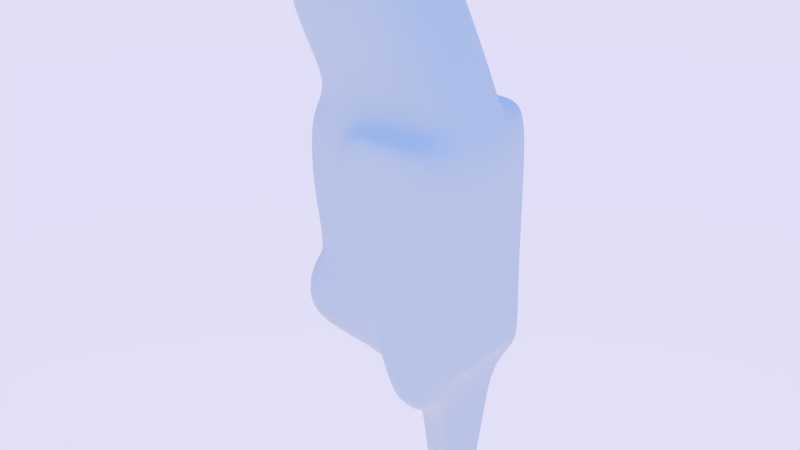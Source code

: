 # Source: LEGO_Parrot.blend  (saved by Blender 2.66.0; exported with 4.5.12 LTS)
import bpy
from mathutils import Matrix  # noqa: F401  (used for matrix-valued properties, if any)

bpy.ops.wm.read_factory_settings(use_empty=True)
scene = bpy.context.scene
scene.name = 'Scene'

# ---- collections
col_collection_1 = bpy.data.collections.new('Collection 1'); scene.collection.children.link(col_collection_1)

# ---- materials (node trees are filled in below, after node groups)
mat_pollywanna = bpy.data.materials.new('PollyWanna')
mat_pollywanna.alpha_threshold = 0.0
mat_pollywanna.use_transparent_shadow = False
mat_pollywanna.roughness = 0.5
mat_pollywanna.line_color = (0.0, 0.0, 0.0, 1.0)

# ---- material node trees

# ---- world
world_world = bpy.data.worlds.new('World'); scene.world = world_world
world_world.use_nodes = True; world_world.node_tree.nodes.clear()
_N = world_world.node_tree.nodes; _L = world_world.node_tree.links
n0 = _N.new('ShaderNodeOutputWorld'); n0.name = 'World Output'; n0.location = (300, 300)
n0.width = 120
n1 = _N.new('ShaderNodeBackground'); n1.name = 'Background'; n1.location = (10, 300)
n1.width = 150
n2 = _N.new('ShaderNodeTexSky'); n2.name = 'Sky Texture'; n2.location = (-190, 300)
n2.sky_type = 'PREETHAM'
n2.ground_albedo = 0.0
n2.sun_elevation = 1.571
_L.new(n1.outputs[0], n0.inputs[0])
_L.new(n2.outputs[0], n1.inputs[0])
n0.is_active_output = True
world_world.color = (0.05088, 0.05088, 0.05088)
world_world.use_sun_shadow = False
world_world.sun_shadow_jitter_overblur = 0.0
world_world.cycles.sampling_method = 'MANUAL'
world_world.cycles.sample_map_resolution = 256

# ---- meshes
me_plane = bpy.data.meshes.new('Plane')
me_plane.from_pydata([(-0.2332, -0.08073, 1.159), (0.09552, -0.03713, 1.159), (-0.2332, -0.08073, 0.7537), (0.3084, -0.03713, 0.7537), (-0.2615, 0.307, 0.7394), (-0.2332, 0.307, 1.115), (-0.1407, -0.08073, 0.6187), (0.3671, -0.03713, 0.6187), (-0.2243, -0.08073, 0.4388), (0.4507, -0.03713, 0.4388), (-0.2243, -0.08073, 0.1728), (0.4507, -0.03713, 0.1728), (-0.1696, -0.08073, -0.06186), (0.4507, -0.03713, -0.06186), (-0.2204, -0.08073, -0.1205), (0.4507, -0.03713, -0.1205), (-0.3006, -0.08073, -0.2907), (0.4507, -0.03713, -0.2907), (-0.07435, -0.08073, 1.159), (0.03211, -0.08073, 0.7537), (0.09078, -0.08073, 0.6187), (-0.008962, -0.08073, 0.4388), (0.01842, -0.08073, 0.1728), (0.09078, -0.08073, -0.06186), (0.1006, -0.08073, -0.1205), (0.1778, -0.08073, -0.2907), (-0.1825, -0.08073, 0.5288), (0.407, -0.03713, 0.5248), (0.08393, -0.08073, 0.517), (0.2832, -0.03801, -0.52), (0.2248, -0.08073, -0.4064), (0.4507, -0.03713, -0.408), (-0.2325, -0.08073, -0.408), (0.4059, -0.1718, -0.1205), (0.4059, -0.1718, -0.06186), (0.4059, -0.03801, -0.5394), (0.2715, 0.08675, -1.164), (0.3907, 0.08675, -1.164), (-0.2332, 0.3539, 1.159), (0.09552, 0.3103, 1.159), (-0.2332, 0.3539, 0.7537), (0.3084, 0.3103, 0.7537), (-0.2615, -0.03379, 0.7394), (-0.2332, -0.03379, 1.115), (-0.3993, 0.1346, 0.9186), (-0.1407, 0.3539, 0.6187), (0.3671, 0.3103, 0.6187), (-0.2243, 0.3539, 0.4388), (0.4507, 0.3103, 0.4388), (-0.2243, 0.3539, 0.1728), (0.4507, 0.3103, 0.1728), (-0.1696, 0.3539, -0.06186), (0.4507, 0.3103, -0.06186), (-0.2204, 0.3539, -0.1205), (0.4507, 0.3103, -0.1205), (-0.3006, 0.3539, -0.2907), (0.4507, 0.3103, -0.2907), (-0.07435, 0.3539, 1.159), (0.03211, 0.3539, 0.7537), (0.09078, 0.3539, 0.6187), (-0.008962, 0.3539, 0.4388), (0.01842, 0.3539, 0.1728), (0.09078, 0.3539, -0.06186), (0.1006, 0.3539, -0.1205), (0.1778, 0.3539, -0.2907), (-0.1825, 0.3539, 0.5288), (0.407, 0.3103, 0.5248), (0.08393, 0.3539, 0.517), (0.4059, -0.1718, 0.1728), (0.2248, 0.3539, -0.4064), (0.4507, 0.3103, -0.408), (-0.2325, 0.3539, -0.408), (0.4059, -0.1718, 0.4388), (0.2832, 0.3112, -0.52), (0.4059, 0.3112, -0.5394), (0.2715, 0.1864, -1.164), (0.3907, 0.1864, -1.164), (0.4059, -0.1718, -0.2907), (-0.008962, -0.1718, 0.4388), (0.01842, -0.1718, 0.1728), (0.09078, -0.1718, -0.06186), (0.1006, -0.1718, -0.1205), (0.1778, -0.1718, -0.2907), (0.3621, -0.1718, 0.5248), (0.08393, -0.1718, 0.517), (0.2832, -0.1718, -0.52), (0.2248, -0.1718, -0.4064), (0.4059, -0.1718, -0.408), (0.4059, -0.1718, -0.5394), (0.4059, 0.4907, 0.4388), (0.4059, 0.4907, 0.1728), (0.4059, 0.4907, -0.06186), (0.4059, 0.4907, -0.1205), (0.4059, 0.4907, -0.2907), (-0.008962, 0.4907, 0.4388), (0.01842, 0.4907, 0.1728), (0.09078, 0.4907, -0.06186), (0.1006, 0.4907, -0.1205), (0.1778, 0.4907, -0.2907), (0.3621, 0.4907, 0.5248), (0.08393, 0.4907, 0.517), (0.2248, 0.4907, -0.4064), (0.4059, 0.4907, -0.408), (0.2832, 0.4907, -0.52), (0.4059, 0.4907, -0.5394), (0.4012, 0.0003383, -0.7313), (0.2796, 0.2728, -0.7178), (0.4012, 0.2728, -0.7313), (0.2796, 0.0003383, -0.7178), (-0.001614, -0.08073, 1.159), (0.1668, -0.08073, 0.7537), (0.2254, -0.08073, 0.6187), (0.2458, -0.08073, 0.5216), (0.3408, 0.08675, -1.164), (-0.001614, 0.3539, 1.159), (0.1668, 0.3539, 0.7537), (0.2254, 0.3539, 0.6187), (0.2458, 0.3539, 0.5216), (0.3105, -0.1718, -0.2907), (0.2782, -0.1718, -0.1205), (0.3546, 0.3112, -0.5313), (0.2741, -0.1718, -0.06186), (0.3408, 0.1864, -1.164), (0.2438, -0.1718, 0.1728), (0.2324, -0.1718, 0.4388), (0.3546, -0.03801, -0.5313), (0.2458, -0.1718, 0.5216), (0.3302, -0.1718, -0.4073), (0.3546, -0.1718, -0.5313), (0.2324, 0.4907, 0.4388), (0.2438, 0.4907, 0.1728), (0.2741, 0.4907, -0.06186), (0.2782, 0.4907, -0.1205), (0.3105, 0.4907, -0.2907), (0.2458, 0.4907, 0.5216), (0.3302, 0.4907, -0.4073), (0.3546, 0.4907, -0.5313), (0.3503, 0.2728, -0.7257), (0.3503, 0.0003383, -0.7257), (0.1322, 0.06529, 1.159), (0.3451, 0.06529, 0.7537), (0.4038, 0.06529, 0.6187), (0.4874, 0.06529, 0.4388), (0.4874, 0.06529, 0.1728), (0.4874, 0.06529, -0.06186), (0.4874, 0.06529, -0.1205), (0.4874, 0.06529, -0.2907), (0.4436, 0.06529, 0.5248), (0.4874, 0.06529, -0.408), (0.1322, 0.2079, 1.159), (0.3451, 0.2079, 0.7537), (0.4038, 0.2079, 0.6187), (0.4874, 0.2126, 0.4388), (0.4874, 0.2126, 0.1728), (0.4874, 0.2126, -0.06186), (0.4874, 0.2126, -0.1205), (0.4874, 0.2126, -0.2907), (0.4436, 0.2126, 0.5248), (0.4874, 0.2126, -0.408), (-0.3942, 0.1693, 0.9082), (-0.4044, 0.1693, 0.929), (-0.3942, 0.1, 0.9082), (-0.4044, 0.1, 0.929), (-0.3736, 0.04213, 1.035), (-0.3736, 0.04213, 0.9153), (-0.3736, 0.2261, 1.035), (-0.3736, 0.2261, 0.9153), (-0.3304, 0.2615, 0.8937), (-0.3304, 0.2615, 1.073), (-0.3304, 0.01171, 0.8937), (-0.3304, 0.01171, 1.073), (-0.3075, -0.03379, 1.118), (-0.3075, -0.03379, 0.8002), (-0.3075, 0.307, 1.118), (-0.3075, 0.307, 0.8002), (-0.2332, 0.04062, 1.115), (-0.2615, 0.04062, 0.7394), (0.2715, 0.1085, -1.164), (-0.1407, 0.01418, 0.6187), (-0.2332, 0.01418, 0.7537), (0.4507, 0.03874, -0.408), (-0.3006, 0.01418, -0.2907), (-0.2204, 0.01418, -0.1205), (0.1377, -0.02988, -0.3997), (-0.1865, -0.02988, -0.4013), (0.3907, 0.1085, -1.164), (-0.1696, 0.01418, -0.06186), (-0.2332, 0.01418, 1.194), (-0.07435, 0.01418, 1.194), (0.09552, 0.03874, 1.159), (-0.2243, 0.01418, 0.1728), (0.4059, 0.03824, -0.5394), (-0.1825, 0.01418, 0.5288), (-0.2243, 0.01418, 0.4388), (0.2832, 0.03824, -0.52), (0.4012, 0.05984, -0.7313), (0.2796, 0.05984, -0.7178), (0.3408, 0.1085, -1.164), (-0.001614, 0.01418, 1.2), (0.4874, 0.09643, -0.06186), (0.4874, 0.09643, -0.1205), (0.4874, 0.09643, -0.408), (0.4874, 0.09643, 0.1728), (0.4436, 0.09643, 0.5248), (0.4874, 0.09643, 0.4388), (0.4874, 0.09643, -0.2907), (0.1322, 0.09643, 1.159), (0.3451, 0.09643, 0.7537), (0.4038, 0.09643, 0.6187), (-0.4044, 0.1151, 0.929), (-0.3942, 0.1151, 0.9082), (-0.3736, 0.0823, 0.9153), (-0.3736, 0.0823, 1.035), (-0.3304, 0.06625, 1.073), (-0.3304, 0.06625, 0.8937), (-0.3075, 0.04062, 0.8002), (-0.3075, 0.04062, 1.118), (-0.3075, 0.2434, 1.118), (-0.3304, 0.2149, 1.073), (-0.3736, 0.1918, 1.035), (-0.4044, 0.1563, 0.929), (-0.2243, 0.2728, 0.4388), (-0.2243, 0.2728, 0.1728), (-0.07435, 0.2728, 1.194), (-0.1696, 0.2728, -0.06186), (0.2715, 0.1678, -1.164), (-0.4005, 0.1264, 0.9211), (-0.3981, 0.1264, 0.9161), (-0.2332, 0.2434, 1.115), (0.3451, 0.1813, 0.7537), (0.4874, 0.1833, 0.4388), (0.4874, 0.1833, -0.1205), (0.2832, 0.246, -0.52), (-0.1865, 0.2908, -0.4013), (-0.2204, 0.2728, -0.1205), (-0.2332, 0.2728, 0.7537), (-0.2615, 0.2434, 0.7394), (0.4059, 0.246, -0.5394), (0.09552, 0.2455, 1.159), (-0.2332, 0.2728, 1.194), (0.3907, 0.1678, -1.164), (-0.3075, 0.2434, 0.8002), (-0.3304, 0.2149, 0.8937), (-0.3736, 0.1918, 0.9153), (-0.3942, 0.1563, 0.9082), (0.4038, 0.1813, 0.6187), (0.1322, 0.1813, 1.159), (0.4874, 0.1833, -0.2907), (0.4436, 0.1833, 0.5248), (0.4874, 0.1833, 0.1728), (0.4874, 0.1833, -0.408), (0.4874, 0.1833, -0.06186), (-0.001614, 0.2728, 1.2), (0.3408, 0.1678, -1.164), (0.2796, 0.222, -0.7178), (0.4012, 0.222, -0.7313), (-0.1825, 0.2728, 0.5288), (0.1377, 0.2908, -0.3997), (-0.3006, 0.2728, -0.2907), (0.4507, 0.2455, -0.408), (-0.1407, 0.2728, 0.6187), (-0.02537, 0.1271, -0.409)], [], [(18, 0, 2, 19), (40, 4, 5, 38), (19, 2, 6, 20), (28, 26, 8, 21), (21, 8, 10, 22), (22, 10, 12, 23), (23, 12, 14, 24), (24, 14, 16, 25), (109, 18, 19, 110), (110, 19, 20, 111), (24, 81, 80, 23), (112, 126, 83, 27), (23, 80, 79, 22), (11, 68, 34, 13), (15, 33, 77, 17), (20, 6, 26, 28), (111, 20, 28, 112), (25, 16, 32, 30), (25, 82, 81, 24), (125, 128, 85, 29), (30, 86, 82, 25), (17, 77, 87, 31), (57, 58, 40, 38), (235, 236, 4, 40), (58, 59, 45, 40), (67, 60, 47, 65), (60, 61, 49, 47), (61, 62, 51, 49), (62, 63, 53, 51), (63, 64, 55, 53), (114, 115, 58, 57), (115, 116, 59, 58), (70, 102, 93, 56), (62, 96, 97, 63), (117, 134, 100, 67), (61, 95, 96, 62), (52, 91, 90, 50), (59, 67, 65, 45), (116, 117, 67, 59), (64, 69, 71, 55), (127, 86, 85, 128), (56, 93, 92, 54), (118, 82, 86, 127), (137, 122, 75, 106), (119, 81, 82, 118), (41, 150, 151, 46), (235, 40, 45, 260), (121, 80, 81, 119), (123, 79, 80, 121), (11, 143, 142, 9), (159, 44, 160), (31, 148, 146, 17), (234, 53, 55, 258), (162, 226, 44, 227, 161), (233, 71, 69, 257), (0, 43, 42, 2), (3, 140, 139, 1), (54, 155, 156, 56), (220, 226, 162, 209), (253, 122, 76, 240), (224, 51, 53, 234), (227, 44, 159, 244), (223, 57, 38, 239), (7, 141, 140, 3), (258, 55, 71, 233), (50, 153, 154, 52), (222, 49, 51, 224), (255, 107, 74, 237), (260, 45, 65, 256), (252, 114, 57, 223), (17, 146, 145, 15), (187, 175, 43, 0), (221, 47, 49, 222), (124, 78, 79, 123), (238, 246, 149, 39), (256, 65, 47, 221), (126, 84, 78, 124), (22, 79, 78, 21), (138, 108, 36, 113), (60, 94, 95, 61), (254, 106, 75, 225), (237, 74, 70, 259), (257, 69, 73, 232), (13, 34, 33, 15), (29, 85, 86, 30), (9, 72, 68, 11), (27, 83, 72, 9), (21, 78, 84, 28), (31, 87, 88, 35), (134, 129, 94, 100), (129, 130, 95, 94), (130, 131, 96, 95), (131, 132, 97, 96), (132, 133, 98, 97), (133, 135, 101, 98), (135, 136, 103, 101), (64, 98, 101, 69), (63, 97, 98, 64), (74, 104, 102, 70), (54, 92, 91, 52), (50, 90, 89, 48), (69, 101, 103, 73), (120, 136, 104, 74), (48, 89, 99, 66), (67, 100, 94, 60), (120, 137, 106, 73), (240, 76, 107, 255), (125, 29, 108, 138), (232, 73, 106, 254), (1, 109, 110, 3), (3, 110, 111, 7), (28, 84, 126, 112), (7, 111, 112, 27), (35, 88, 128, 125), (39, 41, 115, 114), (41, 46, 116, 115), (66, 99, 134, 117), (46, 66, 117, 116), (87, 127, 128, 88), (77, 118, 127, 87), (107, 76, 122, 137), (33, 119, 118, 77), (34, 121, 119, 33), (68, 123, 121, 34), (225, 75, 122, 253), (238, 39, 114, 252), (72, 124, 123, 68), (83, 126, 124, 72), (105, 138, 113, 37), (99, 89, 129, 134), (89, 90, 130, 129), (90, 91, 131, 130), (91, 92, 132, 131), (92, 93, 133, 132), (93, 102, 135, 133), (102, 104, 136, 135), (73, 103, 136, 120), (74, 107, 137, 120), (35, 125, 138, 105), (231, 155, 154, 251), (251, 154, 153, 249), (230, 152, 157, 248), (250, 158, 156, 247), (249, 153, 152, 230), (229, 150, 149, 246), (248, 157, 151, 245), (245, 151, 150, 229), (247, 156, 155, 231), (9, 142, 147, 27), (39, 149, 150, 41), (56, 156, 158, 70), (48, 152, 153, 50), (15, 145, 144, 13), (66, 157, 152, 48), (52, 154, 155, 54), (27, 147, 141, 7), (13, 144, 143, 11), (46, 151, 157, 66), (180, 201, 148, 31), (163, 162, 161, 164), (212, 209, 162, 163), (243, 244, 159, 166), (166, 159, 160, 165), (213, 212, 163, 170), (170, 163, 164, 169), (167, 166, 165, 168), (242, 243, 166, 167), (216, 213, 170, 171), (241, 242, 167, 174), (174, 167, 168, 173), (171, 170, 169, 172), (236, 241, 174, 4), (175, 216, 171, 43), (4, 174, 173, 5), (43, 171, 172, 42), (2, 42, 176, 179), (2, 179, 178, 6), (14, 182, 181, 16), (32, 184, 183, 30), (113, 197, 185, 37), (12, 186, 182, 14), (18, 188, 187, 0), (16, 181, 184, 32), (10, 190, 186, 12), (105, 195, 191, 35), (6, 178, 192, 26), (109, 198, 188, 18), (239, 228, 175, 187), (8, 193, 190, 10), (1, 139, 206, 189), (26, 192, 193, 8), (108, 196, 177, 36), (35, 191, 180, 31), (30, 183, 194, 29), (37, 185, 195, 105), (29, 194, 196, 108), (36, 177, 197, 113), (1, 189, 198, 109), (145, 200, 199, 144), (144, 199, 202, 143), (142, 204, 203, 147), (148, 201, 205, 146), (143, 202, 204, 142), (140, 207, 206, 139), (147, 203, 208, 141), (141, 208, 207, 140), (146, 205, 200, 145), (259, 250, 201, 180), (219, 220, 209, 212), (164, 161, 210, 211), (218, 219, 212, 213), (169, 164, 211, 214), (217, 218, 213, 216), (172, 169, 214, 215), (42, 172, 215, 176), (228, 217, 216, 175), (208, 245, 229, 207), (165, 160, 220, 219), (186, 224, 234, 182), (183, 257, 232, 194), (196, 254, 225, 177), (173, 168, 218, 217), (211, 210, 244, 243), (192, 256, 221, 193), (188, 223, 239, 187), (205, 247, 231, 200), (189, 238, 252, 198), (179, 176, 236, 235), (178, 260, 256, 192), (202, 249, 230, 204), (38, 5, 228, 239), (198, 252, 223, 188), (176, 215, 241, 236), (181, 258, 233, 184), (203, 248, 245, 208), (185, 240, 255, 195), (201, 250, 247, 205), (193, 221, 222, 190), (161, 227, 244, 210), (199, 251, 249, 202), (182, 234, 258, 181), (177, 225, 253, 197), (5, 173, 217, 228), (190, 222, 224, 186), (197, 253, 240, 185), (204, 230, 248, 203), (189, 206, 246, 238), (215, 214, 242, 241), (200, 231, 251, 199), (160, 44, 226, 220), (191, 237, 259, 180), (168, 165, 219, 218), (214, 211, 243, 242), (207, 229, 246, 206), (195, 255, 237, 191), (194, 232, 254, 196), (70, 158, 250, 259), (179, 235, 260, 178), (233, 261, 184), (184, 261, 183), (257, 261, 233), (183, 261, 257)])
me_plane.polygons.foreach_set('use_smooth', [True] * 262)
_uv = me_plane.uv_layers.new(name='UVMap')
_uv.uv.foreach_set('vector', [0.3365, 0.9767, 0.1842, 0.9767, 0.1842, 0.5878, 0.4385, 0.5878, 0.1842, 0.5878, 0.157, 0.5741, 0.1842, 0.9347, 0.1842, 0.9767, 0.4385, 0.5878, 0.1842, 0.5878, 0.2728, 0.4584, 0.4948, 0.4584, 0.4882, 0.3609, 0.2327, 0.3721, 0.1926, 0.2859, 0.3992, 0.2859, 0.3992, 0.2859, 0.1926, 0.2859, 0.1926, 0.03082, 0.4254, 0.03082, 0.81, 0.975, 0.7207, 0.975, 0.7408, 0.8887, 0.8366, 0.8887, 0.8366, 0.8887, 0.7408, 0.8887, 0.7221, 0.8671, 0.8402, 0.8671, 0.8402, 0.8671, 0.7221, 0.8671, 0.6927, 0.8046, 0.8686, 0.8046, 0.4062, 0.9767, 0.3365, 0.9767, 0.4385, 0.5878, 0.5677, 0.5878, 0.5677, 0.5878, 0.4385, 0.5878, 0.4948, 0.4584, 0.6239, 0.4584, 0.8402, 0.8671, 0.8402, 0.8671, 0.8366, 0.8887, 0.8366, 0.8887, 0.6434, 0.3653, 0.6434, 0.3653, 0.755, 0.3684, 0.798, 0.3684, 0.8366, 0.8887, 0.8366, 0.8887, 0.81, 0.975, 0.81, 0.975, 0.9689, 0.975, 0.9524, 0.975, 0.9524, 0.8887, 0.9689, 0.8887, 0.9689, 0.8671, 0.9524, 0.8671, 0.9524, 0.8046, 0.9689, 0.8046, 0.4948, 0.4584, 0.2728, 0.4584, 0.2327, 0.3721, 0.4882, 0.3609, 0.6239, 0.4584, 0.4948, 0.4584, 0.4882, 0.3609, 0.6434, 0.3653, 0.8686, 0.8046, 0.6927, 0.8046, 0.7177, 0.7614, 0.8859, 0.762, 0.8686, 0.8046, 0.8686, 0.8046, 0.8402, 0.8671, 0.8402, 0.8671, 0.9336, 0.7161, 0.9336, 0.7161, 0.9073, 0.7202, 0.9073, 0.7202, 0.8859, 0.762, 0.8859, 0.762, 0.8686, 0.8046, 0.8686, 0.8046, 0.9689, 0.8046, 0.9524, 0.8046, 0.9524, 0.7614, 0.9689, 0.7614, 0.3365, 0.9767, 0.4385, 0.5878, 0.1842, 0.5878, 0.1842, 0.9767, 0.1842, 0.5878, 0.157, 0.5741, 0.157, 0.5741, 0.1842, 0.5878, 0.4385, 0.5878, 0.4948, 0.4584, 0.2728, 0.4584, 0.1842, 0.5878, 0.4882, 0.3609, 0.3992, 0.2859, 0.1926, 0.2859, 0.2327, 0.3721, 0.3992, 0.2859, 0.4254, 0.03082, 0.1926, 0.03082, 0.1926, 0.2859, 0.81, 0.975, 0.8366, 0.8887, 0.7408, 0.8887, 0.7207, 0.975, 0.8366, 0.8887, 0.8402, 0.8671, 0.7221, 0.8671, 0.7408, 0.8887, 0.8402, 0.8671, 0.8686, 0.8046, 0.6927, 0.8046, 0.7221, 0.8671, 0.4062, 0.9767, 0.5677, 0.5878, 0.4385, 0.5878, 0.3365, 0.9767, 0.5677, 0.5878, 0.6239, 0.4584, 0.4948, 0.4584, 0.4385, 0.5878, 0.9689, 0.7614, 0.9524, 0.7614, 0.9524, 0.8046, 0.9689, 0.8046, 0.8366, 0.8887, 0.8366, 0.8887, 0.8402, 0.8671, 0.8402, 0.8671, 0.6434, 0.3653, 0.6434, 0.3653, 0.4882, 0.3609, 0.4882, 0.3609, 0.81, 0.975, 0.81, 0.975, 0.8366, 0.8887, 0.8366, 0.8887, 0.9689, 0.8887, 0.9524, 0.8887, 0.9524, 0.975, 0.9689, 0.975, 0.4948, 0.4584, 0.4882, 0.3609, 0.2327, 0.3721, 0.2728, 0.4584, 0.6239, 0.4584, 0.6434, 0.3653, 0.4882, 0.3609, 0.4948, 0.4584, 0.8686, 0.8046, 0.8859, 0.762, 0.7177, 0.7614, 0.6927, 0.8046, 0.9246, 0.7617, 0.8859, 0.762, 0.9073, 0.7202, 0.9336, 0.7161, 0.9689, 0.8046, 0.9524, 0.8046, 0.9524, 0.8671, 0.9689, 0.8671, 0.9174, 0.8046, 0.8686, 0.8046, 0.8859, 0.762, 0.9246, 0.7617, 0.932, 0.6446, 0.9285, 0.4835, 0.903, 0.4835, 0.906, 0.6475, 0.9055, 0.8671, 0.8402, 0.8671, 0.8686, 0.8046, 0.9174, 0.8046, 0.7035, 0.5878, 0.7387, 0.5878, 0.7949, 0.4584, 0.7598, 0.4584, 0.1842, 0.5878, 0.1842, 0.5878, 0.2728, 0.4584, 0.2728, 0.4584, 0.904, 0.8887, 0.8366, 0.8887, 0.8402, 0.8671, 0.9055, 0.8671, 0.8928, 0.975, 0.81, 0.975, 0.8366, 0.8887, 0.904, 0.8887, 0.84, 0.03082, 0.8751, 0.03082, 0.8751, 0.2859, 0.84, 0.2859, 0.02978, 0.736, 0.02485, 0.746, 0.01992, 0.756, 0.9689, 0.7614, 0.9824, 0.7614, 0.9824, 0.8046, 0.9689, 0.8046, 0.7221, 0.8671, 0.7221, 0.8671, 0.6927, 0.8046, 0.6927, 0.8046, 0.01992, 0.756, 0.02367, 0.7484, 0.02485, 0.746, 0.02603, 0.7436, 0.02978, 0.736, 0.7346, 0.7639, 0.7177, 0.7614, 0.8859, 0.762, 0.8538, 0.7645, 0.1842, 0.9767, 0.1842, 0.9347, 0.157, 0.5741, 0.1842, 0.5878, 0.7035, 0.5878, 0.7387, 0.5878, 0.5345, 0.9767, 0.4994, 0.9767, 0.9689, 0.8671, 0.9824, 0.8671, 0.9824, 0.8046, 0.9689, 0.8046, 0.01992, 0.756, 0.02367, 0.7484, 0.01992, 0.756, 0.01992, 0.756, 0.9285, 0.4835, 0.9285, 0.4835, 0.9468, 0.4835, 0.9468, 0.4835, 0.7408, 0.8887, 0.7408, 0.8887, 0.7221, 0.8671, 0.7221, 0.8671, 0.02603, 0.7436, 0.02485, 0.746, 0.02978, 0.736, 0.02978, 0.736, 0.3365, 0.9767, 0.3365, 0.9767, 0.1842, 0.9767, 0.1842, 0.9767, 0.7598, 0.4584, 0.7949, 0.4584, 0.7387, 0.5878, 0.7035, 0.5878, 0.6927, 0.8046, 0.6927, 0.8046, 0.7177, 0.7614, 0.7346, 0.7639, 0.9689, 0.975, 0.9824, 0.975, 0.9824, 0.8887, 0.9689, 0.8887, 0.7207, 0.975, 0.7207, 0.975, 0.7408, 0.8887, 0.7408, 0.8887, 0.9507, 0.6425, 0.9507, 0.6425, 0.9524, 0.7131, 0.9524, 0.7131, 0.2728, 0.4584, 0.2728, 0.4584, 0.2327, 0.3721, 0.2327, 0.3721, 0.4062, 0.9767, 0.4062, 0.9767, 0.3365, 0.9767, 0.3365, 0.9767, 0.9689, 0.8046, 0.9824, 0.8046, 0.9824, 0.8671, 0.9689, 0.8671, 0.1842, 0.9767, 0.1842, 0.9347, 0.1842, 0.9347, 0.1842, 0.9767, 0.1926, 0.2859, 0.1926, 0.2859, 0.1926, 0.03082, 0.1926, 0.03082, 0.6306, 0.2859, 0.3992, 0.2859, 0.4254, 0.03082, 0.6416, 0.03082, 0.4994, 0.9767, 0.5345, 0.9767, 0.5345, 0.9767, 0.4994, 0.9767, 0.2327, 0.3721, 0.2327, 0.3721, 0.1926, 0.2859, 0.1926, 0.2859, 0.6434, 0.3653, 0.4882, 0.3609, 0.3992, 0.2859, 0.6306, 0.2859, 0.4254, 0.03082, 0.4254, 0.03082, 0.3992, 0.2859, 0.3992, 0.2859, 0.932, 0.6446, 0.906, 0.6475, 0.903, 0.4835, 0.9285, 0.4835, 0.3992, 0.2859, 0.3992, 0.2859, 0.4254, 0.03082, 0.4254, 0.03082, 0.906, 0.6475, 0.906, 0.6475, 0.903, 0.4835, 0.903, 0.4835, 0.9524, 0.7131, 0.9524, 0.7131, 0.9689, 0.7614, 0.9689, 0.7614, 0.8538, 0.7645, 0.8859, 0.762, 0.9073, 0.7202, 0.9073, 0.7202, 0.9689, 0.8887, 0.9524, 0.8887, 0.9524, 0.8671, 0.9689, 0.8671, 0.9073, 0.7202, 0.9073, 0.7202, 0.8859, 0.762, 0.8859, 0.762, 0.84, 0.2859, 0.797, 0.2859, 0.797, 0.03082, 0.84, 0.03082, 0.798, 0.3684, 0.755, 0.3684, 0.797, 0.2859, 0.84, 0.2859, 0.3992, 0.2859, 0.3992, 0.2859, 0.4882, 0.3609, 0.4882, 0.3609, 0.9689, 0.7614, 0.9524, 0.7614, 0.9524, 0.7131, 0.9524, 0.7131, 0.6434, 0.3653, 0.6306, 0.2859, 0.3992, 0.2859, 0.4882, 0.3609, 0.6306, 0.2859, 0.6416, 0.03082, 0.4254, 0.03082, 0.3992, 0.2859, 0.8928, 0.975, 0.904, 0.8887, 0.8366, 0.8887, 0.81, 0.975, 0.904, 0.8887, 0.9055, 0.8671, 0.8402, 0.8671, 0.8366, 0.8887, 0.9055, 0.8671, 0.9174, 0.8046, 0.8686, 0.8046, 0.8402, 0.8671, 0.9174, 0.8046, 0.9246, 0.7617, 0.8859, 0.762, 0.8686, 0.8046, 0.9246, 0.7617, 0.9336, 0.7161, 0.9073, 0.7202, 0.8859, 0.762, 0.8686, 0.8046, 0.8686, 0.8046, 0.8859, 0.762, 0.8859, 0.762, 0.8402, 0.8671, 0.8402, 0.8671, 0.8686, 0.8046, 0.8686, 0.8046, 0.9524, 0.7131, 0.9524, 0.7131, 0.9524, 0.7614, 0.9689, 0.7614, 0.9689, 0.8671, 0.9524, 0.8671, 0.9524, 0.8887, 0.9689, 0.8887, 0.84, 0.03082, 0.797, 0.03082, 0.797, 0.2859, 0.84, 0.2859, 0.8859, 0.762, 0.8859, 0.762, 0.9073, 0.7202, 0.9073, 0.7202, 0.9336, 0.7161, 0.9336, 0.7161, 0.9524, 0.7131, 0.9524, 0.7131, 0.84, 0.2859, 0.797, 0.2859, 0.755, 0.3684, 0.798, 0.3684, 0.4882, 0.3609, 0.4882, 0.3609, 0.3992, 0.2859, 0.3992, 0.2859, 0.9336, 0.7161, 0.932, 0.6446, 0.906, 0.6475, 0.9073, 0.7202, 0.9468, 0.4835, 0.9468, 0.4835, 0.9507, 0.6425, 0.9507, 0.6425, 0.9336, 0.7161, 0.9073, 0.7202, 0.906, 0.6475, 0.932, 0.6446, 0.9073, 0.7202, 0.9073, 0.7202, 0.906, 0.6475, 0.906, 0.6475, 0.4994, 0.9767, 0.4062, 0.9767, 0.5677, 0.5878, 0.7035, 0.5878, 0.7035, 0.5878, 0.5677, 0.5878, 0.6239, 0.4584, 0.7598, 0.4584, 0.4882, 0.3609, 0.4882, 0.3609, 0.6434, 0.3653, 0.6434, 0.3653, 0.7598, 0.4584, 0.6239, 0.4584, 0.6434, 0.3653, 0.798, 0.3684, 0.9524, 0.7131, 0.9524, 0.7131, 0.9336, 0.7161, 0.9336, 0.7161, 0.4994, 0.9767, 0.7035, 0.5878, 0.5677, 0.5878, 0.4062, 0.9767, 0.7035, 0.5878, 0.7598, 0.4584, 0.6239, 0.4584, 0.5677, 0.5878, 0.798, 0.3684, 0.755, 0.3684, 0.6434, 0.3653, 0.6434, 0.3653, 0.7598, 0.4584, 0.798, 0.3684, 0.6434, 0.3653, 0.6239, 0.4584, 0.9524, 0.7614, 0.9246, 0.7617, 0.9336, 0.7161, 0.9524, 0.7131, 0.9524, 0.8046, 0.9174, 0.8046, 0.9246, 0.7617, 0.9524, 0.7614, 0.9507, 0.6425, 0.9468, 0.4835, 0.9285, 0.4835, 0.932, 0.6446, 0.9524, 0.8671, 0.9055, 0.8671, 0.9174, 0.8046, 0.9524, 0.8046, 0.9524, 0.8887, 0.904, 0.8887, 0.9055, 0.8671, 0.9524, 0.8671, 0.9524, 0.975, 0.8928, 0.975, 0.904, 0.8887, 0.9524, 0.8887, 0.903, 0.4835, 0.903, 0.4835, 0.9285, 0.4835, 0.9285, 0.4835, 0.4994, 0.9767, 0.4994, 0.9767, 0.4062, 0.9767, 0.4062, 0.9767, 0.797, 0.2859, 0.6306, 0.2859, 0.6416, 0.03082, 0.797, 0.03082, 0.755, 0.3684, 0.6434, 0.3653, 0.6306, 0.2859, 0.797, 0.2859, 0.9507, 0.6425, 0.932, 0.6446, 0.9285, 0.4835, 0.9468, 0.4835, 0.755, 0.3684, 0.797, 0.2859, 0.6306, 0.2859, 0.6434, 0.3653, 0.797, 0.2859, 0.797, 0.03082, 0.6416, 0.03082, 0.6306, 0.2859, 0.9524, 0.975, 0.9524, 0.8887, 0.904, 0.8887, 0.8928, 0.975, 0.9524, 0.8887, 0.9524, 0.8671, 0.9055, 0.8671, 0.904, 0.8887, 0.9524, 0.8671, 0.9524, 0.8046, 0.9174, 0.8046, 0.9055, 0.8671, 0.9524, 0.8046, 0.9524, 0.7614, 0.9246, 0.7617, 0.9174, 0.8046, 0.9524, 0.7614, 0.9524, 0.7131, 0.9336, 0.7161, 0.9246, 0.7617, 0.9073, 0.7202, 0.9073, 0.7202, 0.9336, 0.7161, 0.9336, 0.7161, 0.9524, 0.7131, 0.9507, 0.6425, 0.932, 0.6446, 0.9336, 0.7161, 0.9524, 0.7131, 0.9336, 0.7161, 0.932, 0.6446, 0.9507, 0.6425, 0.9824, 0.8671, 0.9824, 0.8671, 0.9824, 0.8887, 0.9824, 0.8887, 0.9824, 0.8887, 0.9824, 0.8887, 0.9824, 0.975, 0.9824, 0.975, 0.8751, 0.2859, 0.8751, 0.2859, 0.8332, 0.3684, 0.8332, 0.3684, 0.9824, 0.7614, 0.9824, 0.7614, 0.9824, 0.8046, 0.9824, 0.8046, 0.8751, 0.03082, 0.8751, 0.03082, 0.8751, 0.2859, 0.8751, 0.2859, 0.7387, 0.5878, 0.7387, 0.5878, 0.5345, 0.9767, 0.5345, 0.9767, 0.8332, 0.3684, 0.8332, 0.3684, 0.7949, 0.4584, 0.7949, 0.4584, 0.7949, 0.4584, 0.7949, 0.4584, 0.7387, 0.5878, 0.7387, 0.5878, 0.9824, 0.8046, 0.9824, 0.8046, 0.9824, 0.8671, 0.9824, 0.8671, 0.84, 0.2859, 0.8751, 0.2859, 0.8332, 0.3684, 0.798, 0.3684, 0.4994, 0.9767, 0.5345, 0.9767, 0.7387, 0.5878, 0.7035, 0.5878, 0.9689, 0.8046, 0.9824, 0.8046, 0.9824, 0.7614, 0.9689, 0.7614, 0.84, 0.2859, 0.8751, 0.2859, 0.8751, 0.03082, 0.84, 0.03082, 0.9689, 0.8671, 0.9824, 0.8671, 0.9824, 0.8887, 0.9689, 0.8887, 0.798, 0.3684, 0.8332, 0.3684, 0.8751, 0.2859, 0.84, 0.2859, 0.9689, 0.8887, 0.9824, 0.8887, 0.9824, 0.8671, 0.9689, 0.8671, 0.798, 0.3684, 0.8332, 0.3684, 0.7949, 0.4584, 0.7598, 0.4584, 0.9689, 0.8887, 0.9824, 0.8887, 0.9824, 0.975, 0.9689, 0.975, 0.7598, 0.4584, 0.7949, 0.4584, 0.8332, 0.3684, 0.798, 0.3684, 0.9689, 0.7614, 0.9824, 0.7614, 0.9824, 0.7614, 0.9689, 0.7614, 0.04946, 0.858, 0.01992, 0.756, 0.02978, 0.736, 0.04946, 0.7428, 0.04946, 0.858, 0.01992, 0.756, 0.01992, 0.756, 0.04946, 0.858, 0.04946, 0.7428, 0.02978, 0.736, 0.02978, 0.736, 0.04946, 0.7428, 0.04946, 0.7428, 0.02978, 0.736, 0.01992, 0.756, 0.04946, 0.858, 0.0909, 0.8942, 0.04946, 0.858, 0.04946, 0.858, 0.0909, 0.8942, 0.0909, 0.8942, 0.04946, 0.858, 0.04946, 0.7428, 0.0909, 0.7221, 0.0909, 0.7221, 0.04946, 0.7428, 0.04946, 0.858, 0.0909, 0.8942, 0.0909, 0.7221, 0.04946, 0.7428, 0.04946, 0.7428, 0.0909, 0.7221, 0.1129, 0.9373, 0.0909, 0.8942, 0.0909, 0.8942, 0.1129, 0.9373, 0.1129, 0.6324, 0.0909, 0.7221, 0.0909, 0.7221, 0.1129, 0.6324, 0.1129, 0.6324, 0.0909, 0.7221, 0.0909, 0.8942, 0.1129, 0.9373, 0.1129, 0.9373, 0.0909, 0.8942, 0.0909, 0.7221, 0.1129, 0.6324, 0.157, 0.5741, 0.1129, 0.6324, 0.1129, 0.6324, 0.157, 0.5741, 0.1842, 0.9347, 0.1129, 0.9373, 0.1129, 0.9373, 0.1842, 0.9347, 0.157, 0.5741, 0.1129, 0.6324, 0.1129, 0.9373, 0.1842, 0.9347, 0.1842, 0.9347, 0.1129, 0.9373, 0.1129, 0.6324, 0.157, 0.5741, 0.1842, 0.5878, 0.157, 0.5741, 0.157, 0.5741, 0.1842, 0.5878, 0.1842, 0.5878, 0.1842, 0.5878, 0.2728, 0.4584, 0.2728, 0.4584, 0.7221, 0.8671, 0.7221, 0.8671, 0.6927, 0.8046, 0.6927, 0.8046, 0.7177, 0.7614, 0.7346, 0.7639, 0.8538, 0.7645, 0.8859, 0.762, 0.9285, 0.4835, 0.9285, 0.4835, 0.9468, 0.4835, 0.9468, 0.4835, 0.7408, 0.8887, 0.7408, 0.8887, 0.7221, 0.8671, 0.7221, 0.8671, 0.3365, 0.9767, 0.3365, 0.9767, 0.1842, 0.9767, 0.1842, 0.9767, 0.6927, 0.8046, 0.6927, 0.8046, 0.7346, 0.7639, 0.7177, 0.7614, 0.7207, 0.975, 0.7207, 0.975, 0.7408, 0.8887, 0.7408, 0.8887, 0.9507, 0.6425, 0.9507, 0.6425, 0.9524, 0.7131, 0.9524, 0.7131, 0.2728, 0.4584, 0.2728, 0.4584, 0.2327, 0.3721, 0.2327, 0.3721, 0.4062, 0.9767, 0.4062, 0.9767, 0.3365, 0.9767, 0.3365, 0.9767, 0.1842, 0.9767, 0.1842, 0.9347, 0.1842, 0.9347, 0.1842, 0.9767, 0.1926, 0.2859, 0.1926, 0.2859, 0.1926, 0.03082, 0.1926, 0.03082, 0.4994, 0.9767, 0.5345, 0.9767, 0.5345, 0.9767, 0.4994, 0.9767, 0.2327, 0.3721, 0.2327, 0.3721, 0.1926, 0.2859, 0.1926, 0.2859, 0.906, 0.6475, 0.906, 0.6475, 0.903, 0.4835, 0.903, 0.4835, 0.9524, 0.7131, 0.9524, 0.7131, 0.9689, 0.7614, 0.9689, 0.7614, 0.8859, 0.762, 0.8538, 0.7645, 0.9073, 0.7202, 0.9073, 0.7202, 0.9468, 0.4835, 0.9468, 0.4835, 0.9507, 0.6425, 0.9507, 0.6425, 0.9073, 0.7202, 0.9073, 0.7202, 0.906, 0.6475, 0.906, 0.6475, 0.903, 0.4835, 0.903, 0.4835, 0.9285, 0.4835, 0.9285, 0.4835, 0.4994, 0.9767, 0.4994, 0.9767, 0.4062, 0.9767, 0.4062, 0.9767, 0.9824, 0.8671, 0.9824, 0.8671, 0.9824, 0.8887, 0.9824, 0.8887, 0.9824, 0.8887, 0.9824, 0.8887, 0.9824, 0.975, 0.9824, 0.975, 0.8751, 0.2859, 0.8751, 0.2859, 0.8332, 0.3684, 0.8332, 0.3684, 0.9824, 0.7614, 0.9824, 0.7614, 0.9824, 0.8046, 0.9824, 0.8046, 0.8751, 0.03082, 0.8751, 0.03082, 0.8751, 0.2859, 0.8751, 0.2859, 0.7387, 0.5878, 0.7387, 0.5878, 0.5345, 0.9767, 0.5345, 0.9767, 0.8332, 0.3684, 0.8332, 0.3684, 0.7949, 0.4584, 0.7949, 0.4584, 0.7949, 0.4584, 0.7949, 0.4584, 0.7387, 0.5878, 0.7387, 0.5878, 0.9824, 0.8046, 0.9824, 0.8046, 0.9824, 0.8671, 0.9824, 0.8671, 0.9689, 0.7614, 0.9824, 0.7614, 0.9824, 0.7614, 0.9689, 0.7614, 0.04946, 0.858, 0.01992, 0.756, 0.01992, 0.756, 0.04946, 0.858, 0.04946, 0.7428, 0.02978, 0.736, 0.02978, 0.736, 0.04946, 0.7428, 0.0909, 0.8942, 0.04946, 0.858, 0.04946, 0.858, 0.0909, 0.8942, 0.0909, 0.7221, 0.04946, 0.7428, 0.04946, 0.7428, 0.0909, 0.7221, 0.1129, 0.9373, 0.0909, 0.8942, 0.0909, 0.8942, 0.1129, 0.9373, 0.1129, 0.6324, 0.0909, 0.7221, 0.0909, 0.7221, 0.1129, 0.6324, 0.157, 0.5741, 0.1129, 0.6324, 0.1129, 0.6324, 0.157, 0.5741, 0.1842, 0.9347, 0.1129, 0.9373, 0.1129, 0.9373, 0.1842, 0.9347, 0.7949, 0.4584, 0.7949, 0.4584, 0.7387, 0.5878, 0.7387, 0.5878, 0.04946, 0.858, 0.01992, 0.756, 0.01992, 0.756, 0.04946, 0.858, 0.7408, 0.8887, 0.7408, 0.8887, 0.7221, 0.8671, 0.7221, 0.8671, 0.8538, 0.7645, 0.8538, 0.7645, 0.9073, 0.7202, 0.9073, 0.7202, 0.906, 0.6475, 0.906, 0.6475, 0.903, 0.4835, 0.903, 0.4835, 0.1129, 0.9373, 0.0909, 0.8942, 0.0909, 0.8942, 0.1129, 0.9373, 0.04946, 0.7428, 0.02978, 0.736, 0.02978, 0.736, 0.04946, 0.7428, 0.2327, 0.3721, 0.2327, 0.3721, 0.1926, 0.2859, 0.1926, 0.2859, 0.3365, 0.9767, 0.3365, 0.9767, 0.1842, 0.9767, 0.1842, 0.9767, 0.9824, 0.8046, 0.9824, 0.8046, 0.9824, 0.8671, 0.9824, 0.8671, 0.4994, 0.9767, 0.4994, 0.9767, 0.4062, 0.9767, 0.4062, 0.9767, 0.1842, 0.5878, 0.157, 0.5741, 0.157, 0.5741, 0.1842, 0.5878, 0.2728, 0.4584, 0.2728, 0.4584, 0.2327, 0.3721, 0.2327, 0.3721, 0.8751, 0.03082, 0.8751, 0.03082, 0.8751, 0.2859, 0.8751, 0.2859, 0.1842, 0.9767, 0.1842, 0.9347, 0.1842, 0.9347, 0.1842, 0.9767, 0.4062, 0.9767, 0.4062, 0.9767, 0.3365, 0.9767, 0.3365, 0.9767, 0.157, 0.5741, 0.1129, 0.6324, 0.1129, 0.6324, 0.157, 0.5741, 0.6927, 0.8046, 0.6927, 0.8046, 0.7346, 0.7639, 0.7346, 0.7639, 0.8332, 0.3684, 0.8332, 0.3684, 0.7949, 0.4584, 0.7949, 0.4584, 0.9468, 0.4835, 0.9468, 0.4835, 0.9507, 0.6425, 0.9507, 0.6425, 0.9824, 0.7614, 0.9824, 0.7614, 0.9824, 0.8046, 0.9824, 0.8046, 0.1926, 0.2859, 0.1926, 0.2859, 0.1926, 0.03082, 0.1926, 0.03082, 0.02978, 0.736, 0.02603, 0.7436, 0.02978, 0.736, 0.02978, 0.736, 0.9824, 0.8887, 0.9824, 0.8887, 0.9824, 0.975, 0.9824, 0.975, 0.7221, 0.8671, 0.7221, 0.8671, 0.6927, 0.8046, 0.6927, 0.8046, 0.903, 0.4835, 0.903, 0.4835, 0.9285, 0.4835, 0.9285, 0.4835, 0.1842, 0.9347, 0.1129, 0.9373, 0.1129, 0.9373, 0.1842, 0.9347, 0.7207, 0.975, 0.7207, 0.975, 0.7408, 0.8887, 0.7408, 0.8887, 0.9285, 0.4835, 0.9285, 0.4835, 0.9468, 0.4835, 0.9468, 0.4835, 0.8751, 0.2859, 0.8751, 0.2859, 0.8332, 0.3684, 0.8332, 0.3684, 0.4994, 0.9767, 0.5345, 0.9767, 0.5345, 0.9767, 0.4994, 0.9767, 0.1129, 0.6324, 0.0909, 0.7221, 0.0909, 0.7221, 0.1129, 0.6324, 0.9824, 0.8671, 0.9824, 0.8671, 0.9824, 0.8887, 0.9824, 0.8887, 0.01992, 0.756, 0.02485, 0.746, 0.02367, 0.7484, 0.01992, 0.756, 0.9524, 0.7131, 0.9524, 0.7131, 0.9689, 0.7614, 0.9689, 0.7614, 0.0909, 0.8942, 0.04946, 0.858, 0.04946, 0.858, 0.0909, 0.8942, 0.0909, 0.7221, 0.04946, 0.7428, 0.04946, 0.7428, 0.0909, 0.7221, 0.7387, 0.5878, 0.7387, 0.5878, 0.5345, 0.9767, 0.5345, 0.9767, 0.9507, 0.6425, 0.9507, 0.6425, 0.9524, 0.7131, 0.9524, 0.7131, 0.9073, 0.7202, 0.9073, 0.7202, 0.906, 0.6475, 0.906, 0.6475, 0.9689, 0.7614, 0.9824, 0.7614, 0.9824, 0.7614, 0.9689, 0.7614, 0.1842, 0.5878, 0.1842, 0.5878, 0.2728, 0.4584, 0.2728, 0.4584, 0.7346, 0.7639, 0.7939, 0.7611, 0.7346, 0.7639, 0.7346, 0.7639, 0.7939, 0.7611, 0.8538, 0.7645, 0.8538, 0.7645, 0.7939, 0.7611, 0.7346, 0.7639, 0.8538, 0.7645, 0.7939, 0.7611, 0.8538, 0.7645])
me_plane.materials.append(mat_pollywanna)
me_plane.use_remesh_preserve_volume = False
me_plane.use_remesh_preserve_attributes = False
me_plane.use_mirror_vertex_groups = False
me_plane.update()

# ---- objects
ob_parrot = bpy.data.objects.new('Parrot', me_plane)

# ---- transforms, parenting, visibility, modifiers, constraints
ob_parrot.location = (0.0, 0.0, 0.0)
ob_parrot.lineart.crease_threshold = 0.0
_m = ob_parrot.modifiers.new('Subsurf', 'SUBSURF')
_m.uv_smooth = 'PRESERVE_CORNERS'
_m.quality = 2
_m.levels = 2
_m.show_only_control_edges = False

# ---- collection membership
col_collection_1.objects.link(ob_parrot)

# ---- scene / render settings (as saved in the file)
scene.frame_start = 1; scene.frame_end = 250; scene.frame_set(1)
scene.render.engine = 'BLENDER_EEVEE_NEXT'
scene.render.image_settings.color_mode = 'RGB'
scene.render.image_settings.compression = 90
scene.render.resolution_percentage = 50
scene.render.dither_intensity = 0.0
scene.render.bake_margin = 2
scene.cycles.use_denoising = False
scene.cycles.samples = 100
scene.cycles.sampling_pattern = 'TABULATED_SOBOL'
scene.cycles.light_sampling_threshold = 0.0
scene.cycles.use_adaptive_sampling = False
scene.cycles.use_light_tree = False
scene.cycles.blur_glossy = 0.0
scene.cycles.volume_bounces = 1
scene.cycles.pixel_filter_type = 'GAUSSIAN'
scene.cycles.sample_clamp_indirect = 0.0
scene.view_settings.view_transform = 'Standard'
bpy.context.view_layer.update()

# ---- added for rendering (the .blend has no active camera): camera
cam_auto = bpy.data.cameras.new('AutoCamera')
cam_auto.lens = 50.0
cam_auto.sensor_width = 36.0
cam_auto.clip_end = 1000.0
ob_auto_camera = bpy.data.objects.new('AutoCamera', cam_auto)
scene.collection.objects.link(ob_auto_camera)
ob_auto_camera.location = (2.45833, -2.74082, 1.9518)
ob_auto_camera.rotation_euler = (1.09748, -7.21219e-08, 0.694738)
scene.camera = ob_auto_camera
bpy.context.view_layer.update()
